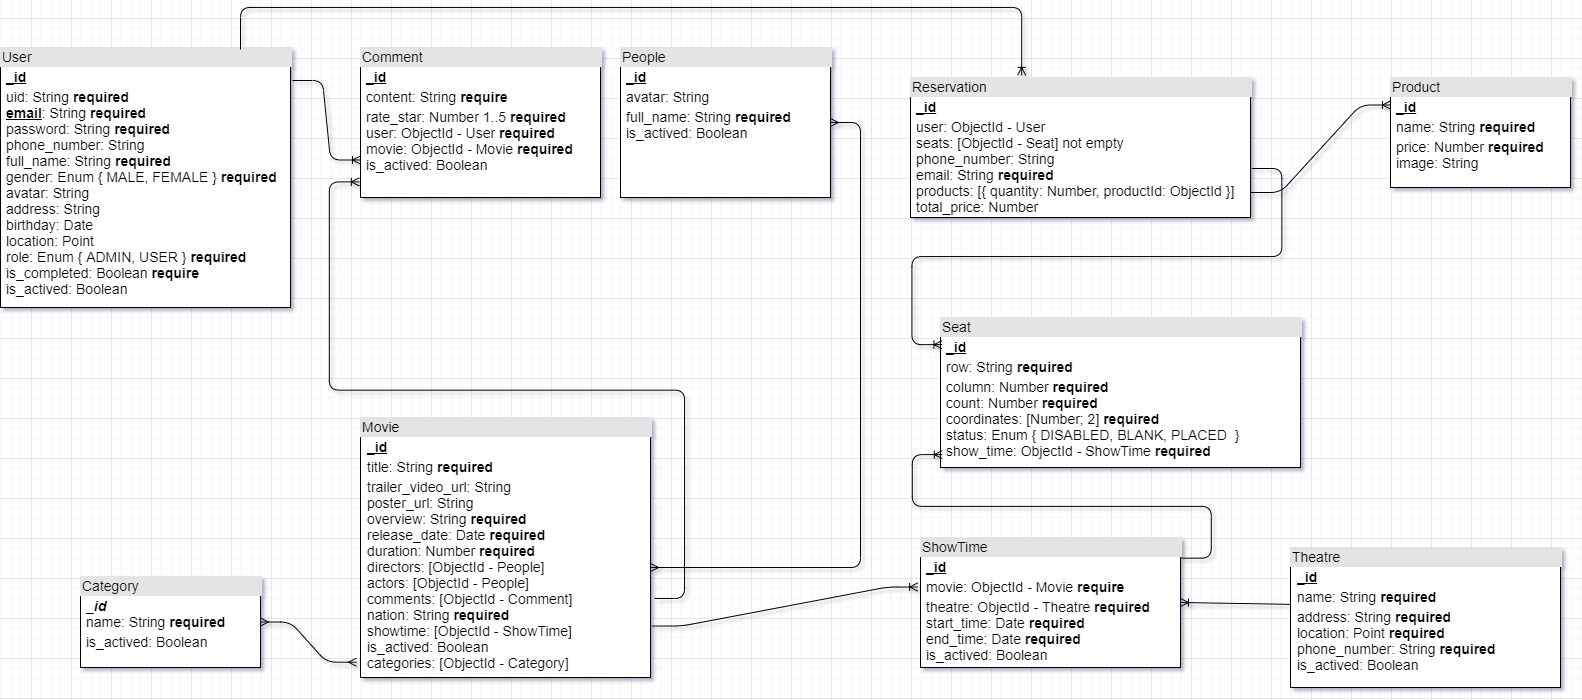

The diagram above was exported from draw.io. Its source (the exported page's mxGraphModel, read from the mxfile embedded in the PNG):
<mxGraphModel dx="1021" dy="567" grid="1" gridSize="10" guides="1" tooltips="1" connect="1" arrows="1" fold="1" page="1" pageScale="1" pageWidth="1100" pageHeight="850" background="#ffffff" math="0" shadow="0">
  <root>
    <mxCell id="0" />
    <mxCell id="1" parent="0" />
    <mxCell id="p3Eqhr2TbcBobnm5CvZY-1" value="&lt;div style=&quot;box-sizing: border-box ; width: 100% ; background: rgb(228 , 228 , 228) ; padding: 2px ; font-size: 14px&quot;&gt;User&lt;/div&gt;&lt;table style=&quot;width: 100% ; font-size: 14px&quot; cellpadding=&quot;2&quot; cellspacing=&quot;0&quot;&gt;&lt;tbody style=&quot;font-size: 14px&quot;&gt;&lt;tr style=&quot;font-size: 14px&quot;&gt;&lt;td style=&quot;font-size: 14px&quot;&gt;&lt;br style=&quot;font-size: 14px&quot;&gt;&lt;/td&gt;&lt;td style=&quot;font-size: 14px&quot;&gt;&lt;b&gt;&lt;u&gt;_id&lt;/u&gt;&lt;/b&gt;&lt;/td&gt;&lt;/tr&gt;&lt;tr style=&quot;font-size: 14px&quot;&gt;&lt;td style=&quot;font-size: 14px&quot;&gt;&lt;br style=&quot;font-size: 14px&quot;&gt;&lt;/td&gt;&lt;td style=&quot;font-size: 14px&quot;&gt;uid: String &lt;b style=&quot;font-size: 14px&quot;&gt;required&lt;/b&gt;&lt;br style=&quot;font-size: 14px&quot;&gt;&lt;b&gt;&lt;u&gt;email&lt;/u&gt;&lt;/b&gt;: String &lt;b style=&quot;font-size: 14px&quot;&gt;required&lt;/b&gt;&lt;br style=&quot;font-size: 14px&quot;&gt;password: String &lt;b style=&quot;font-size: 14px&quot;&gt;required&lt;/b&gt;&lt;br style=&quot;font-size: 14px&quot;&gt;phone_number: String&lt;br style=&quot;font-size: 14px&quot;&gt;full_name: String &lt;b style=&quot;font-size: 14px&quot;&gt;required&lt;br style=&quot;font-size: 14px&quot;&gt;&lt;/b&gt;gender: Enum { MALE, FEMALE }&amp;nbsp;&lt;b style=&quot;font-size: 14px&quot;&gt;required&lt;/b&gt;&lt;br style=&quot;font-size: 14px&quot;&gt;avatar: String&lt;br style=&quot;font-size: 14px&quot;&gt;address: String&lt;br style=&quot;font-size: 14px&quot;&gt;birthday: Date&lt;br style=&quot;font-size: 14px&quot;&gt;location: Point&lt;br style=&quot;font-size: 14px&quot;&gt;role: Enum { ADMIN, USER }&amp;nbsp;&lt;b style=&quot;font-size: 14px&quot;&gt;required&lt;/b&gt;&lt;br style=&quot;font-size: 14px&quot;&gt;is_completed: Boolean &lt;span style=&quot;font-size: 14px&quot;&gt;&lt;b&gt;require&lt;/b&gt;&lt;br&gt;is_actived: Boolean&lt;/span&gt;&lt;/td&gt;&lt;/tr&gt;&lt;tr style=&quot;font-size: 14px&quot;&gt;&lt;td style=&quot;font-size: 14px&quot;&gt;&lt;br style=&quot;font-size: 14px&quot;&gt;&lt;/td&gt;&lt;td style=&quot;font-size: 14px&quot;&gt;&lt;br style=&quot;font-size: 14px&quot;&gt;&lt;br style=&quot;font-size: 14px&quot;&gt;&lt;/td&gt;&lt;/tr&gt;&lt;/tbody&gt;&lt;/table&gt;" style="verticalAlign=top;align=left;overflow=fill;html=1;fontSize=14;" parent="1" vertex="1">
      <mxGeometry x="290" y="110" width="290" height="260" as="geometry" />
    </mxCell>
    <mxCell id="p3Eqhr2TbcBobnm5CvZY-3" value="&lt;div style=&quot;box-sizing: border-box ; width: 100% ; background: rgb(228 , 228 , 228) ; padding: 2px ; font-size: 14px&quot;&gt;Movie&lt;/div&gt;&lt;table style=&quot;width: 100% ; font-size: 14px&quot; cellpadding=&quot;2&quot; cellspacing=&quot;0&quot;&gt;&lt;tbody style=&quot;font-size: 14px&quot;&gt;&lt;tr style=&quot;font-size: 14px&quot;&gt;&lt;td style=&quot;font-size: 14px&quot;&gt;&lt;br style=&quot;font-size: 14px&quot;&gt;&lt;/td&gt;&lt;td style=&quot;font-size: 14px&quot;&gt;&lt;b&gt;&lt;u&gt;_id&lt;/u&gt;&lt;/b&gt;&lt;/td&gt;&lt;/tr&gt;&lt;tr style=&quot;font-size: 14px&quot;&gt;&lt;td style=&quot;font-size: 14px&quot;&gt;&lt;br style=&quot;font-size: 14px&quot;&gt;&lt;/td&gt;&lt;td style=&quot;font-size: 14px&quot;&gt;title: String &lt;b style=&quot;font-size: 14px&quot;&gt;required&lt;/b&gt;&lt;/td&gt;&lt;/tr&gt;&lt;tr style=&quot;font-size: 14px&quot;&gt;&lt;td style=&quot;font-size: 14px&quot;&gt;&lt;/td&gt;&lt;td style=&quot;font-size: 14px&quot;&gt;trailer_video_url: String&lt;br style=&quot;font-size: 14px&quot;&gt;poster_url: String&lt;br style=&quot;font-size: 14px&quot;&gt;overview: String &lt;b&gt;required&lt;/b&gt;&lt;br style=&quot;font-size: 14px&quot;&gt;release_date: Date &lt;b&gt;required&lt;/b&gt;&lt;br style=&quot;font-size: 14px&quot;&gt;duration: Number &lt;b&gt;required&lt;/b&gt;&lt;br style=&quot;font-size: 14px&quot;&gt;directors: [ObjectId - People]&lt;br style=&quot;font-size: 14px&quot;&gt;actors: [ObjectId - People]&lt;br style=&quot;font-size: 14px&quot;&gt;comments: [ObjectId - Comment]&lt;br style=&quot;font-size: 14px&quot;&gt;nation: String &lt;b&gt;required&lt;br&gt;&lt;/b&gt;showtime: [ObjectId - ShowTime]&lt;br&gt;is_actived: Boolean&lt;br&gt;categories: [ObjectId - Category]&lt;/td&gt;&lt;/tr&gt;&lt;/tbody&gt;&lt;/table&gt;" style="verticalAlign=top;align=left;overflow=fill;html=1;fontSize=14;" parent="1" vertex="1">
      <mxGeometry x="650" y="480" width="290" height="260" as="geometry" />
    </mxCell>
    <mxCell id="p3Eqhr2TbcBobnm5CvZY-5" value="&lt;div style=&quot;box-sizing: border-box ; width: 100% ; background: rgb(228 , 228 , 228) ; padding: 2px ; font-size: 14px&quot;&gt;People&lt;/div&gt;&lt;table style=&quot;width: 100% ; font-size: 14px&quot; cellpadding=&quot;2&quot; cellspacing=&quot;0&quot;&gt;&lt;tbody style=&quot;font-size: 14px&quot;&gt;&lt;tr style=&quot;font-size: 14px&quot;&gt;&lt;td style=&quot;font-size: 14px&quot;&gt;&lt;br style=&quot;font-size: 14px&quot;&gt;&lt;/td&gt;&lt;td style=&quot;font-size: 14px&quot;&gt;&lt;b&gt;&lt;u&gt;_id&lt;/u&gt;&lt;/b&gt;&lt;/td&gt;&lt;/tr&gt;&lt;tr style=&quot;font-size: 14px&quot;&gt;&lt;td style=&quot;font-size: 14px&quot;&gt;&lt;br style=&quot;font-size: 14px&quot;&gt;&lt;/td&gt;&lt;td style=&quot;font-size: 14px&quot;&gt;avatar: String&lt;/td&gt;&lt;/tr&gt;&lt;tr style=&quot;font-size: 14px&quot;&gt;&lt;td style=&quot;font-size: 14px&quot;&gt;&lt;br style=&quot;font-size: 14px&quot;&gt;&lt;/td&gt;&lt;td style=&quot;font-size: 14px&quot;&gt;full_name: String &lt;b style=&quot;font-size: 14px&quot;&gt;required&lt;br&gt;&lt;/b&gt;is_actived: Boolean&lt;b style=&quot;font-size: 14px&quot;&gt;&lt;br&gt;&lt;/b&gt;&lt;/td&gt;&lt;/tr&gt;&lt;/tbody&gt;&lt;/table&gt;" style="verticalAlign=top;align=left;overflow=fill;html=1;fontSize=14;" parent="1" vertex="1">
      <mxGeometry x="910" y="110" width="210" height="150" as="geometry" />
    </mxCell>
    <mxCell id="p3Eqhr2TbcBobnm5CvZY-6" value="&lt;div style=&quot;box-sizing: border-box ; width: 100% ; background: rgb(228 , 228 , 228) ; padding: 2px ; font-size: 14px&quot;&gt;Comment&lt;/div&gt;&lt;table style=&quot;width: 100% ; font-size: 14px&quot; cellpadding=&quot;2&quot; cellspacing=&quot;0&quot;&gt;&lt;tbody style=&quot;font-size: 14px&quot;&gt;&lt;tr style=&quot;font-size: 14px&quot;&gt;&lt;td style=&quot;font-size: 14px&quot;&gt;&lt;br style=&quot;font-size: 14px&quot;&gt;&lt;/td&gt;&lt;td style=&quot;font-size: 14px&quot;&gt;&lt;b&gt;&lt;u&gt;_id&lt;/u&gt;&lt;/b&gt;&lt;/td&gt;&lt;/tr&gt;&lt;tr style=&quot;font-size: 14px&quot;&gt;&lt;td style=&quot;font-size: 14px&quot;&gt;&lt;br style=&quot;font-size: 14px&quot;&gt;&lt;/td&gt;&lt;td style=&quot;font-size: 14px&quot;&gt;content: String &lt;b&gt;require&lt;/b&gt;&lt;/td&gt;&lt;/tr&gt;&lt;tr style=&quot;font-size: 14px&quot;&gt;&lt;td style=&quot;font-size: 14px&quot;&gt;&lt;br style=&quot;font-size: 14px&quot;&gt;&lt;/td&gt;&lt;td style=&quot;font-size: 14px&quot;&gt;rate_star: Number 1..5&amp;nbsp;&lt;span style=&quot;font-size: 14px&quot;&gt;&lt;b&gt;required&lt;/b&gt;&lt;br&gt;user: ObjectId - User &lt;b&gt;required&lt;/b&gt;&lt;br&gt;movie: ObjectId - Movie &lt;b&gt;required&lt;br&gt;&lt;/b&gt;&lt;/span&gt;is_actived: Boolean&lt;span style=&quot;font-size: 14px&quot;&gt;&lt;b&gt;&lt;br&gt;&lt;/b&gt;&lt;/span&gt;&lt;/td&gt;&lt;/tr&gt;&lt;/tbody&gt;&lt;/table&gt;" style="verticalAlign=top;align=left;overflow=fill;html=1;fontSize=14;" parent="1" vertex="1">
      <mxGeometry x="650" y="110" width="240" height="150" as="geometry" />
    </mxCell>
    <mxCell id="rKX860-sgP4wMSa7xPUc-1" value="&lt;div style=&quot;box-sizing: border-box ; width: 100% ; background: rgb(228 , 228 , 228) ; padding: 2px ; font-size: 14px&quot;&gt;ShowTime&lt;/div&gt;&lt;table style=&quot;width: 100% ; font-size: 14px&quot; cellpadding=&quot;2&quot; cellspacing=&quot;0&quot;&gt;&lt;tbody style=&quot;font-size: 14px&quot;&gt;&lt;tr style=&quot;font-size: 14px&quot;&gt;&lt;td style=&quot;font-size: 14px&quot;&gt;&lt;br style=&quot;font-size: 14px&quot;&gt;&lt;/td&gt;&lt;td style=&quot;font-size: 14px&quot;&gt;&lt;b&gt;&lt;u&gt;_id&lt;/u&gt;&lt;/b&gt;&lt;/td&gt;&lt;/tr&gt;&lt;tr style=&quot;font-size: 14px&quot;&gt;&lt;td style=&quot;font-size: 14px&quot;&gt;&lt;br style=&quot;font-size: 14px&quot;&gt;&lt;/td&gt;&lt;td style=&quot;font-size: 14px&quot;&gt;movie: ObjectId - Movie&amp;nbsp;&lt;b&gt;require&lt;/b&gt;&lt;/td&gt;&lt;/tr&gt;&lt;tr style=&quot;font-size: 14px&quot;&gt;&lt;td style=&quot;font-size: 14px&quot;&gt;&lt;br style=&quot;font-size: 14px&quot;&gt;&lt;/td&gt;&lt;td style=&quot;font-size: 14px&quot;&gt;theatre: ObjectId - Theatre&amp;nbsp;&lt;span style=&quot;font-size: 14px&quot;&gt;&lt;b&gt;required&lt;br&gt;&lt;/b&gt;start_time: Date &lt;b&gt;required&lt;/b&gt;&lt;br&gt;end_time: Date &lt;b&gt;required&lt;/b&gt;&lt;br&gt;&lt;/span&gt;is_actived: Boolean&lt;span style=&quot;font-size: 14px&quot;&gt;&lt;b&gt;&lt;br&gt;&lt;/b&gt;&lt;/span&gt;&lt;/td&gt;&lt;/tr&gt;&lt;/tbody&gt;&lt;/table&gt;" style="verticalAlign=top;align=left;overflow=fill;html=1;fontSize=14;" vertex="1" parent="1">
      <mxGeometry x="1210" y="600" width="260" height="130" as="geometry" />
    </mxCell>
    <mxCell id="rKX860-sgP4wMSa7xPUc-3" value="" style="edgeStyle=entityRelationEdgeStyle;fontSize=12;html=1;endArrow=ERoneToMany;exitX=1.007;exitY=0.127;exitDx=0;exitDy=0;entryX=0;entryY=0.75;entryDx=0;entryDy=0;exitPerimeter=0;" edge="1" parent="1" source="p3Eqhr2TbcBobnm5CvZY-1" target="p3Eqhr2TbcBobnm5CvZY-6">
      <mxGeometry width="100" height="100" relative="1" as="geometry">
        <mxPoint x="660" y="350" as="sourcePoint" />
        <mxPoint x="760" y="250" as="targetPoint" />
      </mxGeometry>
    </mxCell>
    <mxCell id="rKX860-sgP4wMSa7xPUc-8" value="" style="edgeStyle=entityRelationEdgeStyle;fontSize=12;html=1;endArrow=ERoneToMany;entryX=-0.005;entryY=0.896;entryDx=0;entryDy=0;entryPerimeter=0;exitX=1.014;exitY=0.696;exitDx=0;exitDy=0;exitPerimeter=0;" edge="1" parent="1" source="p3Eqhr2TbcBobnm5CvZY-3" target="p3Eqhr2TbcBobnm5CvZY-6">
      <mxGeometry width="100" height="100" relative="1" as="geometry">
        <mxPoint x="590" y="360" as="sourcePoint" />
        <mxPoint x="648.95" y="213.03999999999996" as="targetPoint" />
      </mxGeometry>
    </mxCell>
    <mxCell id="rKX860-sgP4wMSa7xPUc-12" value="" style="edgeStyle=entityRelationEdgeStyle;fontSize=12;html=1;endArrow=ERoneToMany;exitX=1.005;exitY=0.802;exitDx=0;exitDy=0;exitPerimeter=0;entryX=-0.011;entryY=0.381;entryDx=0;entryDy=0;entryPerimeter=0;" edge="1" parent="1" source="p3Eqhr2TbcBobnm5CvZY-3" target="rKX860-sgP4wMSa7xPUc-1">
      <mxGeometry width="100" height="100" relative="1" as="geometry">
        <mxPoint x="1090" y="580" as="sourcePoint" />
        <mxPoint x="1178" y="360" as="targetPoint" />
      </mxGeometry>
    </mxCell>
    <mxCell id="rKX860-sgP4wMSa7xPUc-13" value="&lt;div style=&quot;box-sizing: border-box ; width: 100% ; background: rgb(228 , 228 , 228) ; padding: 2px ; font-size: 14px&quot;&gt;Theatre&lt;/div&gt;&lt;table style=&quot;width: 100% ; font-size: 14px&quot; cellpadding=&quot;2&quot; cellspacing=&quot;0&quot;&gt;&lt;tbody style=&quot;font-size: 14px&quot;&gt;&lt;tr style=&quot;font-size: 14px&quot;&gt;&lt;td style=&quot;font-size: 14px&quot;&gt;&lt;br style=&quot;font-size: 14px&quot;&gt;&lt;/td&gt;&lt;td style=&quot;font-size: 14px&quot;&gt;&lt;b&gt;&lt;u&gt;_id&lt;/u&gt;&lt;/b&gt;&lt;/td&gt;&lt;/tr&gt;&lt;tr style=&quot;font-size: 14px&quot;&gt;&lt;td style=&quot;font-size: 14px&quot;&gt;&lt;br style=&quot;font-size: 14px&quot;&gt;&lt;/td&gt;&lt;td style=&quot;font-size: 14px&quot;&gt;name: String &lt;b style=&quot;font-size: 14px&quot;&gt;required&lt;/b&gt;&lt;/td&gt;&lt;/tr&gt;&lt;tr style=&quot;font-size: 14px&quot;&gt;&lt;td style=&quot;font-size: 14px&quot;&gt;&lt;/td&gt;&lt;td style=&quot;font-size: 14px&quot;&gt;address: String &lt;b style=&quot;font-size: 14px&quot;&gt;required&lt;/b&gt;&lt;br style=&quot;font-size: 14px&quot;&gt;location: Point &lt;b style=&quot;font-size: 14px&quot;&gt;required&lt;/b&gt;&lt;br style=&quot;font-size: 14px&quot;&gt;phone_number: String &lt;b style=&quot;font-size: 14px&quot;&gt;required&lt;/b&gt;&lt;br style=&quot;font-size: 14px&quot;&gt;is_actived: Boolean&lt;br&gt;&lt;/td&gt;&lt;/tr&gt;&lt;/tbody&gt;&lt;/table&gt;" style="verticalAlign=top;align=left;overflow=fill;html=1;fontSize=14;" vertex="1" parent="1">
      <mxGeometry x="1580" y="610" width="270" height="140" as="geometry" />
    </mxCell>
    <mxCell id="rKX860-sgP4wMSa7xPUc-14" value="" style="fontSize=12;html=1;endArrow=ERoneToMany;entryX=1;entryY=0.5;entryDx=0;entryDy=0;exitX=0;exitY=0.406;exitDx=0;exitDy=0;exitPerimeter=0;" edge="1" parent="1" source="rKX860-sgP4wMSa7xPUc-13" target="rKX860-sgP4wMSa7xPUc-1">
      <mxGeometry width="100" height="100" relative="1" as="geometry">
        <mxPoint x="1610" y="730" as="sourcePoint" />
        <mxPoint x="1560" y="710" as="targetPoint" />
      </mxGeometry>
    </mxCell>
    <mxCell id="rKX860-sgP4wMSa7xPUc-15" value="&lt;div style=&quot;box-sizing: border-box ; width: 100% ; background: rgb(228 , 228 , 228) ; padding: 2px ; font-size: 14px&quot;&gt;Seat&lt;/div&gt;&lt;table style=&quot;width: 100% ; font-size: 14px&quot; cellpadding=&quot;2&quot; cellspacing=&quot;0&quot;&gt;&lt;tbody style=&quot;font-size: 14px&quot;&gt;&lt;tr style=&quot;font-size: 14px&quot;&gt;&lt;td style=&quot;font-size: 14px&quot;&gt;&lt;br style=&quot;font-size: 14px&quot;&gt;&lt;/td&gt;&lt;td style=&quot;font-size: 14px&quot;&gt;&lt;b&gt;&lt;u&gt;_id&lt;/u&gt;&lt;/b&gt;&lt;/td&gt;&lt;/tr&gt;&lt;tr style=&quot;font-size: 14px&quot;&gt;&lt;td style=&quot;font-size: 14px&quot;&gt;&lt;br style=&quot;font-size: 14px&quot;&gt;&lt;/td&gt;&lt;td style=&quot;font-size: 14px&quot;&gt;row: String &lt;b&gt;required&lt;/b&gt;&lt;/td&gt;&lt;/tr&gt;&lt;tr style=&quot;font-size: 14px&quot;&gt;&lt;td style=&quot;font-size: 14px&quot;&gt;&lt;/td&gt;&lt;td style=&quot;font-size: 14px&quot;&gt;column: Number &lt;b&gt;required&lt;/b&gt;&lt;br&gt;count: Number &lt;b&gt;required&lt;/b&gt;&lt;br&gt;coordinates: [Number; 2] &lt;b&gt;required&lt;br&gt;&lt;/b&gt;status: Enum { DISABLED, BLANK, PLACED&amp;nbsp; }&lt;br&gt;show_time: ObjectId - ShowTime&amp;nbsp;&lt;b&gt;required&lt;/b&gt;&lt;br&gt;&lt;br style=&quot;font-size: 14px&quot;&gt;&lt;/td&gt;&lt;/tr&gt;&lt;/tbody&gt;&lt;/table&gt;" style="verticalAlign=top;align=left;overflow=fill;html=1;fontSize=14;" vertex="1" parent="1">
      <mxGeometry x="1230" y="380" width="360" height="150" as="geometry" />
    </mxCell>
    <mxCell id="rKX860-sgP4wMSa7xPUc-16" value="" style="edgeStyle=entityRelationEdgeStyle;fontSize=12;html=1;endArrow=ERoneToMany;exitX=1.003;exitY=0.159;exitDx=0;exitDy=0;exitPerimeter=0;entryX=0.005;entryY=0.914;entryDx=0;entryDy=0;entryPerimeter=0;" edge="1" parent="1" source="rKX860-sgP4wMSa7xPUc-1" target="rKX860-sgP4wMSa7xPUc-15">
      <mxGeometry width="100" height="100" relative="1" as="geometry">
        <mxPoint x="1680" y="650" as="sourcePoint" />
        <mxPoint x="1780" y="550" as="targetPoint" />
      </mxGeometry>
    </mxCell>
    <mxCell id="rKX860-sgP4wMSa7xPUc-17" value="&lt;div style=&quot;box-sizing: border-box ; width: 100% ; background: rgb(228 , 228 , 228) ; padding: 2px ; font-size: 14px&quot;&gt;Reservation&lt;/div&gt;&lt;table style=&quot;width: 100% ; font-size: 14px&quot; cellpadding=&quot;2&quot; cellspacing=&quot;0&quot;&gt;&lt;tbody style=&quot;font-size: 14px&quot;&gt;&lt;tr style=&quot;font-size: 14px&quot;&gt;&lt;td style=&quot;font-size: 14px&quot;&gt;&lt;br style=&quot;font-size: 14px&quot;&gt;&lt;/td&gt;&lt;td style=&quot;font-size: 14px&quot;&gt;&lt;b&gt;&lt;u&gt;_id&lt;/u&gt;&lt;/b&gt;&lt;/td&gt;&lt;/tr&gt;&lt;tr style=&quot;font-size: 14px&quot;&gt;&lt;td style=&quot;font-size: 14px&quot;&gt;&lt;br style=&quot;font-size: 14px&quot;&gt;&lt;/td&gt;&lt;td style=&quot;font-size: 14px&quot;&gt;user: ObjectId - User&lt;br&gt;seats: [ObjectId&amp;nbsp;- Seat] not empty&lt;br&gt;phone_number: String&lt;br&gt;email: String &lt;b&gt;required&lt;/b&gt;&lt;br&gt;products: [{ quantity: Number, productId: ObjectId }]&lt;br&gt;total_price: Number&lt;/td&gt;&lt;/tr&gt;&lt;tr style=&quot;font-size: 14px&quot;&gt;&lt;td style=&quot;font-size: 14px&quot;&gt;&lt;/td&gt;&lt;td style=&quot;font-size: 14px&quot;&gt;&lt;br&gt;&lt;br style=&quot;font-size: 14px&quot;&gt;&lt;/td&gt;&lt;/tr&gt;&lt;/tbody&gt;&lt;/table&gt;" style="verticalAlign=top;align=left;overflow=fill;html=1;fontSize=14;" vertex="1" parent="1">
      <mxGeometry x="1200" y="140" width="340" height="140" as="geometry" />
    </mxCell>
    <mxCell id="rKX860-sgP4wMSa7xPUc-19" value="" style="edgeStyle=entityRelationEdgeStyle;fontSize=12;html=1;endArrow=ERoneToMany;entryX=0.004;entryY=0.181;entryDx=0;entryDy=0;entryPerimeter=0;exitX=1.004;exitY=0.65;exitDx=0;exitDy=0;exitPerimeter=0;" edge="1" parent="1" source="rKX860-sgP4wMSa7xPUc-17" target="rKX860-sgP4wMSa7xPUc-15">
      <mxGeometry width="100" height="100" relative="1" as="geometry">
        <mxPoint x="1470" y="270" as="sourcePoint" />
        <mxPoint x="1550" y="450" as="targetPoint" />
      </mxGeometry>
    </mxCell>
    <mxCell id="rKX860-sgP4wMSa7xPUc-20" value="&lt;div style=&quot;box-sizing: border-box ; width: 100% ; background: #e4e4e4 ; padding: 2px&quot;&gt;Category&lt;/div&gt;&lt;table style=&quot;width: 100% ; font-size: 1em&quot; cellpadding=&quot;2&quot; cellspacing=&quot;0&quot;&gt;&lt;tbody&gt;&lt;tr&gt;&lt;td&gt;&lt;br&gt;&lt;/td&gt;&lt;td&gt;&lt;b&gt;&lt;i&gt;_id&lt;/i&gt;&lt;/b&gt;&lt;br&gt;name: String &lt;b&gt;required&lt;br&gt;&lt;/b&gt;&lt;/td&gt;&lt;/tr&gt;&lt;tr&gt;&lt;td&gt;&lt;br&gt;&lt;/td&gt;&lt;td&gt;is_actived: Boolean&lt;/td&gt;&lt;/tr&gt;&lt;tr&gt;&lt;td&gt;&lt;/td&gt;&lt;td&gt;&lt;br&gt;&lt;/td&gt;&lt;/tr&gt;&lt;/tbody&gt;&lt;/table&gt;" style="verticalAlign=top;align=left;overflow=fill;html=1;fontSize=14;" vertex="1" parent="1">
      <mxGeometry x="370" y="639" width="180" height="91" as="geometry" />
    </mxCell>
    <mxCell id="rKX860-sgP4wMSa7xPUc-23" value="" style="edgeStyle=entityRelationEdgeStyle;fontSize=12;html=1;endArrow=ERmany;startArrow=ERmany;elbow=vertical;exitX=1;exitY=0.577;exitDx=0;exitDy=0;exitPerimeter=0;" edge="1" parent="1" source="p3Eqhr2TbcBobnm5CvZY-3" target="p3Eqhr2TbcBobnm5CvZY-5">
      <mxGeometry width="100" height="100" relative="1" as="geometry">
        <mxPoint x="1030" y="450" as="sourcePoint" />
        <mxPoint x="1130" y="350" as="targetPoint" />
      </mxGeometry>
    </mxCell>
    <mxCell id="rKX860-sgP4wMSa7xPUc-24" value="" style="edgeStyle=entityRelationEdgeStyle;fontSize=12;html=1;endArrow=ERmany;startArrow=ERmany;entryX=-0.014;entryY=0.941;entryDx=0;entryDy=0;entryPerimeter=0;" edge="1" parent="1" source="rKX860-sgP4wMSa7xPUc-20" target="p3Eqhr2TbcBobnm5CvZY-3">
      <mxGeometry width="100" height="100" relative="1" as="geometry">
        <mxPoint x="480" y="720" as="sourcePoint" />
        <mxPoint x="640" y="720" as="targetPoint" />
      </mxGeometry>
    </mxCell>
    <mxCell id="rKX860-sgP4wMSa7xPUc-25" value="" style="edgeStyle=orthogonalEdgeStyle;fontSize=12;html=1;endArrow=ERoneToMany;entryX=0.327;entryY=-0.015;entryDx=0;entryDy=0;entryPerimeter=0;" edge="1" parent="1" target="rKX860-sgP4wMSa7xPUc-17">
      <mxGeometry width="100" height="100" relative="1" as="geometry">
        <mxPoint x="530" y="112" as="sourcePoint" />
        <mxPoint x="880" y="290" as="targetPoint" />
        <Array as="points">
          <mxPoint x="530" y="112" />
          <mxPoint x="530" y="70" />
          <mxPoint x="1288" y="70" />
        </Array>
      </mxGeometry>
    </mxCell>
    <mxCell id="rKX860-sgP4wMSa7xPUc-27" value="&lt;div style=&quot;box-sizing: border-box ; width: 100% ; background: #e4e4e4 ; padding: 2px&quot;&gt;Product&lt;/div&gt;&lt;table style=&quot;width: 100% ; font-size: 1em&quot; cellpadding=&quot;2&quot; cellspacing=&quot;0&quot;&gt;&lt;tbody&gt;&lt;tr&gt;&lt;td&gt;&lt;br&gt;&lt;/td&gt;&lt;td&gt;&lt;b&gt;&lt;u&gt;_id&lt;/u&gt;&lt;/b&gt;&lt;/td&gt;&lt;/tr&gt;&lt;tr&gt;&lt;td&gt;&lt;br&gt;&lt;/td&gt;&lt;td&gt;name: String &lt;b&gt;required&lt;/b&gt;&lt;/td&gt;&lt;/tr&gt;&lt;tr&gt;&lt;td&gt;&lt;/td&gt;&lt;td&gt;price: Number &lt;b&gt;required&lt;/b&gt;&lt;br&gt;image: String&lt;/td&gt;&lt;/tr&gt;&lt;/tbody&gt;&lt;/table&gt;" style="verticalAlign=top;align=left;overflow=fill;html=1;fontSize=14;" vertex="1" parent="1">
      <mxGeometry x="1680" y="140" width="180" height="110" as="geometry" />
    </mxCell>
    <mxCell id="rKX860-sgP4wMSa7xPUc-28" value="" style="edgeStyle=entityRelationEdgeStyle;fontSize=12;html=1;endArrow=ERoneToMany;entryX=0;entryY=0.25;entryDx=0;entryDy=0;" edge="1" parent="1" target="rKX860-sgP4wMSa7xPUc-27">
      <mxGeometry width="100" height="100" relative="1" as="geometry">
        <mxPoint x="1540" y="255" as="sourcePoint" />
        <mxPoint x="1640" y="155" as="targetPoint" />
      </mxGeometry>
    </mxCell>
  </root>
</mxGraphModel>